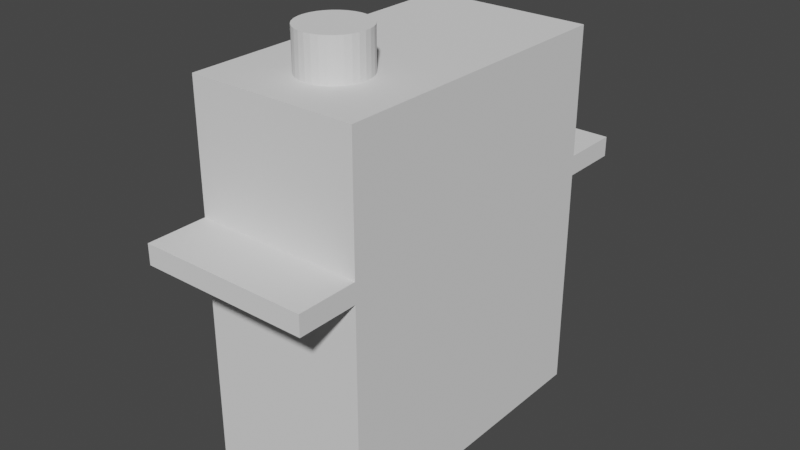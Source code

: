 # Source: SG-90.blend  (saved by Blender 2.90.8; exported with 4.5.12 LTS)
import bpy
from mathutils import Matrix  # noqa: F401  (used for matrix-valued properties, if any)

bpy.ops.wm.read_factory_settings(use_empty=True)
scene = bpy.context.scene
scene.name = 'Scene'

# ---- collections
col_collection = bpy.data.collections.new('Collection'); scene.collection.children.link(col_collection)

# ---- world
world_world = bpy.data.worlds.new('World'); scene.world = world_world
world_world.use_nodes = True; world_world.node_tree.nodes.clear()
_N = world_world.node_tree.nodes; _L = world_world.node_tree.links
n0 = _N.new('ShaderNodeOutputWorld'); n0.name = 'World Output'; n0.location = (300, 300)
n1 = _N.new('ShaderNodeBackground'); n1.name = 'Background'; n1.location = (10, 300)
n1.inputs[0].default_value = (0.05088, 0.05088, 0.05088, 1.0)
_L.new(n1.outputs[0], n0.inputs[0])
n0.is_active_output = True
world_world.color = (0.05088, 0.05088, 0.05088)
world_world.use_sun_shadow = False
world_world.sun_shadow_jitter_overblur = 0.0

# ---- meshes
me_x = bpy.data.meshes.new('立方體')
me_x.from_pydata([(0.0, 8.0, 31.0), (0.4877, 7.952, 31.0), (0.9567, 7.81, 31.0), (1.389, 7.579, 31.0), (1.768, 7.268, 31.0), (2.079, 6.889, 31.0), (2.31, 6.457, 31.0), (2.452, 5.988, 31.0), (2.5, 5.5, 31.0), (2.452, 5.012, 31.0), (2.31, 4.543, 31.0), (2.079, 4.111, 31.0), (1.768, 3.732, 31.0), (1.389, 3.421, 31.0), (0.9567, 3.19, 31.0), (0.4877, 3.048, 31.0), (-8.146e-07, 3.0, 31.0), (-0.4877, 3.048, 31.0), (-0.9567, 3.19, 31.0), (-1.389, 3.421, 31.0), (-1.768, 3.732, 31.0), (-2.079, 4.111, 31.0), (-2.31, 4.543, 31.0), (-2.452, 5.012, 31.0), (-2.5, 5.5, 31.0), (-2.452, 5.988, 31.0), (-2.31, 6.457, 31.0), (-2.079, 6.889, 31.0), (-1.768, 7.268, 31.0), (-1.389, 7.579, 31.0), (-0.9567, 7.81, 31.0), (-0.4877, 7.952, 31.0), (-6.3, 0.0, 0.0), (-6.3, 0.0, 28.0), (-6.3, 23.0, 0.0), (-6.3, 23.0, 28.0), (6.3, 0.0, 0.0), (6.3, 0.0, 28.0), (6.3, 23.0, 0.0), (6.3, 23.0, 28.0), (-6.3, 0.0, 17.0), (-6.3, 0.0, 18.5), (-6.3, 23.0, 18.5), (-6.3, 23.0, 17.0), (6.3, 23.0, 18.5), (6.3, 23.0, 17.0), (6.3, 0.0, 18.5), (6.3, 0.0, 17.0), (0.4877, 7.952, 28.0), (0.0, 8.0, 28.0), (-0.4877, 7.952, 28.0), (-0.9567, 7.81, 28.0), (0.9567, 7.81, 28.0), (-1.389, 7.579, 28.0), (1.389, 7.579, 28.0), (1.768, 7.268, 28.0), (-1.768, 7.268, 28.0), (2.079, 6.889, 28.0), (-2.079, 6.889, 28.0), (-2.31, 6.457, 28.0), (2.452, 5.988, 28.0), (2.31, 6.457, 28.0), (-2.452, 5.988, 28.0), (2.452, 5.012, 28.0), (2.5, 5.5, 28.0), (2.31, 4.543, 28.0), (2.079, 4.111, 28.0), (1.389, 3.421, 28.0), (1.768, 3.732, 28.0), (0.9567, 3.19, 28.0), (0.4877, 3.048, 28.0), (-8.146e-07, 3.0, 28.0), (-0.4877, 3.048, 28.0), (-0.9567, 3.19, 28.0), (-1.389, 3.421, 28.0), (-2.079, 4.111, 28.0), (-2.31, 4.543, 28.0), (-1.768, 3.732, 28.0), (-2.452, 5.012, 28.0), (-2.5, 5.5, 28.0), (-6.3, -4.5, 17.0), (-6.3, -4.5, 18.5), (6.3, -4.5, 18.5), (6.3, -4.5, 17.0), (-6.3, 27.5, 18.5), (-6.3, 27.5, 17.0), (6.3, 27.5, 18.5), (6.3, 27.5, 17.0)], [], [(1, 0, 31, 30, 29, 28, 27, 26, 25, 24, 23, 22, 21, 20, 19, 18, 17, 16, 15, 14, 13, 12, 11, 10, 9, 8, 7, 6, 5, 4, 3, 2), (41, 33, 35, 42), (42, 35, 39, 44), (44, 39, 37, 46), (46, 37, 33, 41), (34, 38, 36, 32), (39, 35, 33, 79, 62, 59, 58, 56, 53, 51, 50, 49, 48, 52, 54, 55, 57, 61, 60, 64, 37), (36, 47, 40, 32), (46, 41, 81, 82), (38, 45, 47, 36), (45, 44, 46, 47), (34, 43, 45, 38), (42, 44, 86, 84), (32, 40, 43, 34), (40, 41, 42, 43), (63, 64, 8, 9), (68, 66, 11, 12), (66, 65, 10, 11), (62, 79, 24, 25), (60, 61, 6, 7), (64, 60, 7, 8), (57, 55, 4, 5), (49, 50, 31, 0), (72, 71, 16, 17), (58, 59, 26, 27), (71, 70, 15, 16), (50, 51, 30, 31), (55, 54, 3, 4), (74, 73, 18, 19), (54, 52, 2, 3), (67, 68, 12, 13), (53, 56, 28, 29), (59, 62, 25, 26), (77, 74, 19, 20), (69, 67, 13, 14), (76, 75, 21, 22), (48, 49, 0, 1), (61, 57, 5, 6), (79, 78, 23, 24), (65, 63, 9, 10), (73, 72, 17, 18), (51, 53, 29, 30), (78, 76, 22, 23), (52, 48, 1, 2), (70, 69, 14, 15), (56, 58, 27, 28), (37, 64, 63, 65, 66, 68, 67, 69, 70, 71, 72, 73, 74, 77, 75, 76, 78, 79, 33), (75, 77, 20, 21), (83, 82, 81, 80), (47, 46, 82, 83), (41, 40, 80, 81), (40, 47, 83, 80), (85, 84, 86, 87), (44, 45, 87, 86), (43, 42, 84, 85), (45, 43, 85, 87)])
_uv = me_x.uv_layers.new(name='UVMap')
_uv.uv.foreach_set('vector', [0.2968, 0.4854, 0.25, 0.49, 0.2032, 0.4854, 0.1582, 0.4717, 0.1167, 0.4496, 0.08029, 0.4197, 0.05045, 0.3833, 0.02827, 0.3418, 0.01461, 0.2968, 0.01, 0.25, 0.01461, 0.2032, 0.02827, 0.1582, 0.05045, 0.1167, 0.08029, 0.08029, 0.1167, 0.05045, 0.1582, 0.02827, 0.2032, 0.01461, 0.25, 0.01, 0.2968, 0.01461, 0.3418, 0.02827, 0.3833, 0.05045, 0.4197, 0.08029, 0.4496, 0.1167, 0.4717, 0.1582, 0.4854, 0.2032, 0.49, 0.25, 0.4854, 0.2968, 0.4717, 0.3418, 0.4496, 0.3833, 0.4197, 0.4197, 0.3833, 0.4496, 0.3418, 0.4717, 0.5727, 0.0, 0.625, 0.0, 0.625, 0.25, 0.5727, 0.25, 0.5727, 0.25, 0.625, 0.25, 0.625, 0.5, 0.5727, 0.5, 0.5727, 0.5, 0.625, 0.5, 0.625, 0.75, 0.5727, 0.75, 0.5727, 0.75, 0.625, 0.75, 0.625, 1.0, 0.5727, 1.0, 0.125, 0.5, 0.375, 0.5, 0.375, 0.75, 0.125, 0.75, 0.625, 0.5, 0.875, 0.5, 0.875, 0.75, 0.7996, 0.6902, 0.7987, 0.6849, 0.7958, 0.6798, 0.7912, 0.6751, 0.7851, 0.671, 0.7776, 0.6676, 0.769, 0.6651, 0.7597, 0.6636, 0.75, 0.663, 0.7403, 0.6636, 0.731, 0.6651, 0.7224, 0.6676, 0.7149, 0.671, 0.7088, 0.6751, 0.7042, 0.6798, 0.7013, 0.6849, 0.7004, 0.6902, 0.625, 0.75, 0.375, 0.75, 0.4894, 0.75, 0.4894, 1.0, 0.375, 1.0, 0.5727, 0.75, 0.5727, 1.0, 0.5727, 1.0, 0.5727, 0.75, 0.375, 0.5, 0.4894, 0.5, 0.4894, 0.75, 0.375, 0.75, 0.4894, 0.5, 0.5727, 0.5, 0.5727, 0.75, 0.4894, 0.75, 0.375, 0.25, 0.4894, 0.25, 0.4894, 0.5, 0.375, 0.5, 0.5727, 0.25, 0.5727, 0.5, 0.5727, 0.5, 0.5727, 0.25, 0.375, 0.0, 0.4894, 0.0, 0.4894, 0.25, 0.375, 0.25, 0.4894, 0.0, 0.5727, 0.0, 0.5727, 0.25, 0.4894, 0.25, 0.7188, 0.5774, 0.75, 0.5774, 0.75, 1.0, 0.7188, 1.0, 0.625, 0.5774, 0.6562, 0.5774, 0.6562, 1.0, 0.625, 1.0, 0.6562, 0.5774, 0.6875, 0.5774, 0.6875, 1.0, 0.6562, 1.0, 0.2188, 0.5774, 0.25, 0.5774, 0.25, 1.0, 0.2188, 1.0, 0.7812, 0.5774, 0.8125, 0.5774, 0.8125, 1.0, 0.7812, 1.0, 0.75, 0.5774, 0.7812, 0.5774, 0.7812, 1.0, 0.75, 1.0, 0.8438, 0.5774, 0.875, 0.5774, 0.875, 1.0, 0.8438, 1.0, 0.0, 0.5774, 0.03125, 0.5774, 0.03125, 1.0, 0.0, 1.0, 0.4688, 0.5774, 0.5, 0.5774, 0.5, 1.0, 0.4688, 1.0, 0.1562, 0.5774, 0.1875, 0.5774, 0.1875, 1.0, 0.1562, 1.0, 0.5, 0.5774, 0.5312, 0.5774, 0.5312, 1.0, 0.5, 1.0, 0.03125, 0.5774, 0.0625, 0.5774, 0.0625, 1.0, 0.03125, 1.0, 0.875, 0.5774, 0.9062, 0.5774, 0.9062, 1.0, 0.875, 1.0, 0.4062, 0.5774, 0.4375, 0.5774, 0.4375, 1.0, 0.4062, 1.0, 0.9062, 0.5774, 0.9375, 0.5774, 0.9375, 1.0, 0.9062, 1.0, 0.5938, 0.5774, 0.625, 0.5774, 0.625, 1.0, 0.5938, 1.0, 0.09375, 0.5774, 0.125, 0.5774, 0.125, 1.0, 0.09375, 1.0, 0.1875, 0.5774, 0.2188, 0.5774, 0.2188, 1.0, 0.1875, 1.0, 0.375, 0.5774, 0.4062, 0.5774, 0.4062, 1.0, 0.375, 1.0, 0.5625, 0.5774, 0.5938, 0.5774, 0.5938, 1.0, 0.5625, 1.0, 0.3125, 0.5774, 0.3438, 0.5774, 0.3438, 1.0, 0.3125, 1.0, 0.9688, 0.5774, 1.0, 0.5774, 1.0, 1.0, 0.9688, 1.0, 0.8125, 0.5774, 0.8438, 0.5774, 0.8438, 1.0, 0.8125, 1.0, 0.25, 0.5774, 0.2812, 0.5774, 0.2812, 1.0, 0.25, 1.0, 0.6875, 0.5774, 0.7188, 0.5774, 0.7188, 1.0, 0.6875, 1.0, 0.4375, 0.5774, 0.4688, 0.5774, 0.4688, 1.0, 0.4375, 1.0, 0.0625, 0.5774, 0.09375, 0.5774, 0.09375, 1.0, 0.0625, 1.0, 0.2812, 0.5774, 0.3125, 0.5774, 0.3125, 1.0, 0.2812, 1.0, 0.9375, 0.5774, 0.9688, 0.5774, 0.9688, 1.0, 0.9375, 1.0, 0.5312, 0.5774, 0.5625, 0.5774, 0.5625, 1.0, 0.5312, 1.0, 0.125, 0.5774, 0.1562, 0.5774, 0.1562, 1.0, 0.125, 1.0, 0.625, 0.75, 0.7004, 0.6902, 0.7013, 0.6955, 0.7042, 0.7006, 0.7088, 0.7053, 0.7149, 0.7094, 0.7224, 0.7128, 0.731, 0.7153, 0.7403, 0.7169, 0.75, 0.7174, 0.7597, 0.7169, 0.769, 0.7153, 0.7776, 0.7128, 0.7851, 0.7094, 0.7912, 0.7053, 0.7958, 0.7006, 0.7987, 0.6955, 0.7996, 0.6902, 0.875, 0.75, 0.3438, 0.5774, 0.375, 0.5774, 0.375, 1.0, 0.3438, 1.0, 0.4894, 0.75, 0.5727, 0.75, 0.5727, 1.0, 0.4894, 1.0, 0.4894, 0.75, 0.5727, 0.75, 0.5727, 0.75, 0.4894, 0.75, 0.5727, 0.0, 0.4894, 0.0, 0.4894, 0.0, 0.5727, 0.0, 0.4894, 1.0, 0.4894, 0.75, 0.4894, 0.75, 0.4894, 1.0, 0.4894, 0.25, 0.5727, 0.25, 0.5727, 0.5, 0.4894, 0.5, 0.5727, 0.5, 0.4894, 0.5, 0.4894, 0.5, 0.5727, 0.5, 0.4894, 0.25, 0.5727, 0.25, 0.5727, 0.25, 0.4894, 0.25, 0.4894, 0.5, 0.4894, 0.25, 0.4894, 0.25, 0.4894, 0.5])
me_x.use_remesh_fix_poles = True
me_x.use_remesh_preserve_attributes = False
me_x.use_mirror_vertex_groups = False
me_x.update()

# ---- objects
ob_model__sg_90 = bpy.data.objects.new('[Model] SG-90', me_x)

# ---- transforms, parenting, visibility, modifiers, constraints
ob_model__sg_90.location = (0.0, 0.0, 0.0)
ob_model__sg_90.lineart.crease_threshold = 0.0

# ---- collection membership
col_collection.objects.link(ob_model__sg_90)

# ---- scene / render settings (as saved in the file)
scene.frame_start = 1; scene.frame_end = 250; scene.frame_set(1)
scene.render.engine = 'BLENDER_EEVEE_NEXT'
scene.cycles.use_denoising = False
scene.cycles.samples = 128
scene.cycles.sampling_pattern = 'TABULATED_SOBOL'
scene.cycles.use_adaptive_sampling = False
scene.cycles.use_light_tree = False
scene.view_settings.view_transform = 'Filmic'
scene.unit_settings.scale_length = 0.001
bpy.context.view_layer.update()

# ---- added for rendering (the .blend has no active camera and no usable light): camera, sun
cam_auto = bpy.data.cameras.new('AutoCamera')
cam_auto.lens = 50.0
cam_auto.sensor_width = 36.0
cam_auto.clip_end = 1000.0
ob_auto_camera = bpy.data.objects.new('AutoCamera', cam_auto)
scene.collection.objects.link(ob_auto_camera)
ob_auto_camera.location = (42.8386, -39.9063, 49.7709)
ob_auto_camera.rotation_euler = (1.09748, -7.21219e-08, 0.694738)
scene.camera = ob_auto_camera
light_auto_sun = bpy.data.lights.new('AutoSun', 'SUN')
light_auto_sun.energy = 3.0
light_auto_sun.angle = 0.0523599
ob_auto_sun = bpy.data.objects.new('AutoSun', light_auto_sun)
scene.collection.objects.link(ob_auto_sun)
ob_auto_sun.rotation_euler = (0.872665, 0.174533, 0.523599)
bpy.context.view_layer.update()
